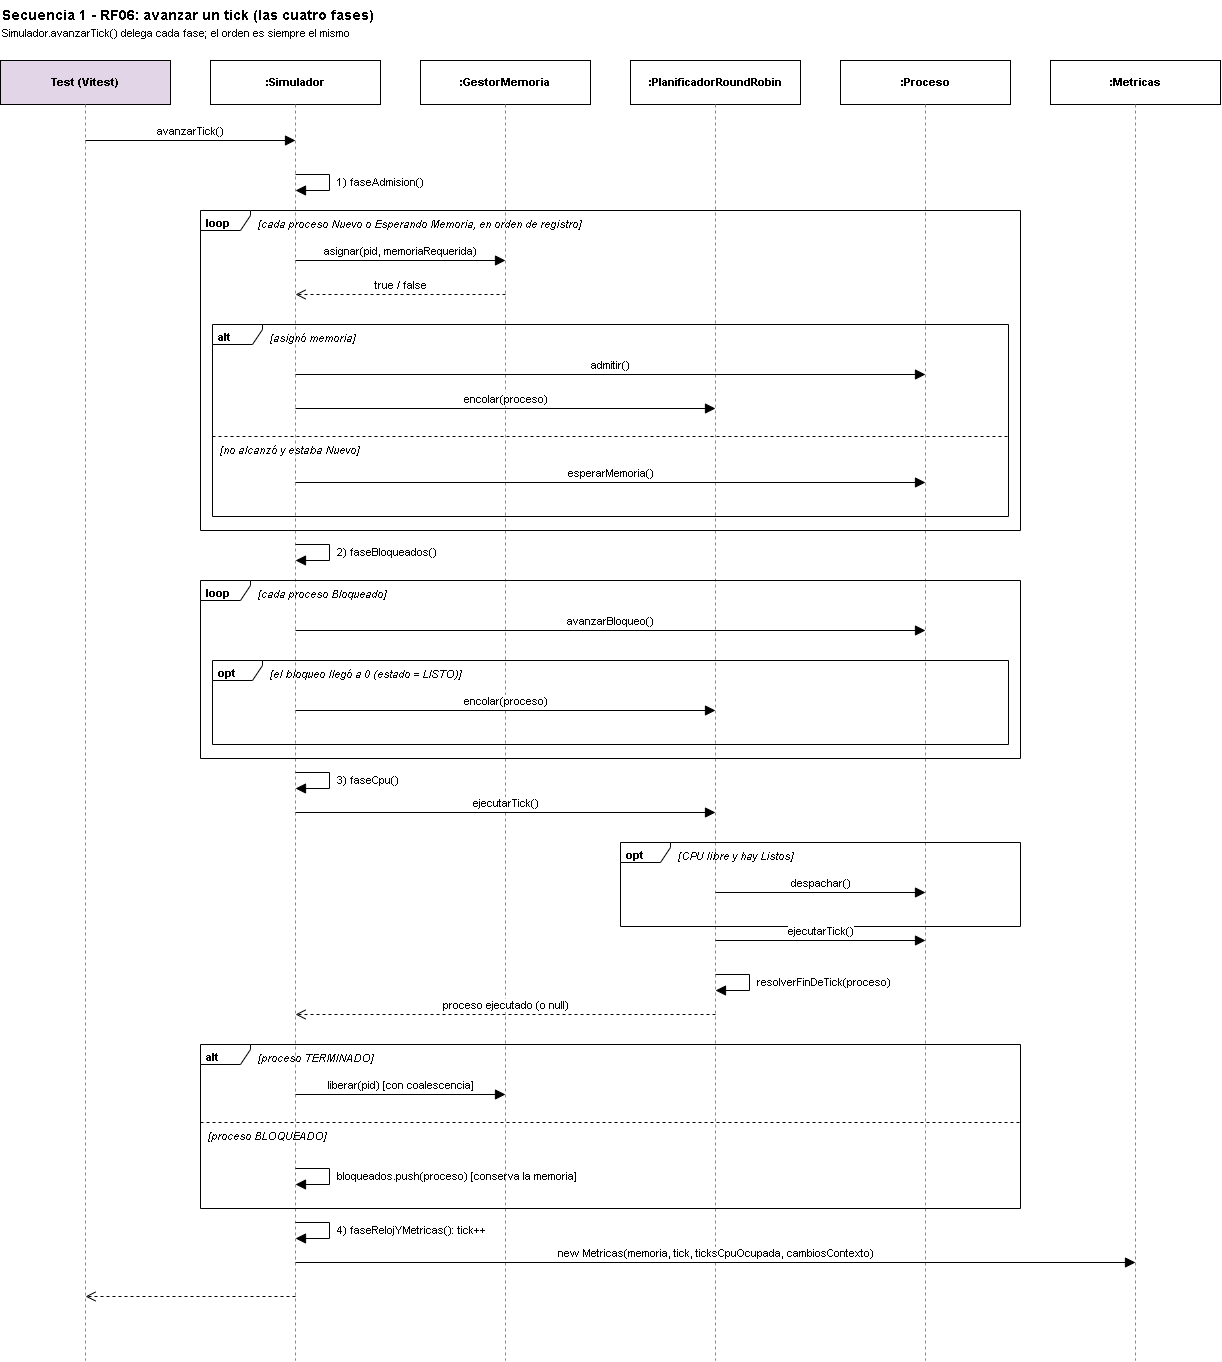

The diagram above was exported from draw.io. Its source (the exported page's mxGraphModel, read from the mxfile embedded in the PNG):
<mxGraphModel dx="2606" dy="1427" grid="1" gridSize="10" guides="1" tooltips="1" connect="1" arrows="1" fold="1" page="1" pageScale="1" pageWidth="1340" pageHeight="1410" math="0" shadow="0">
  <root>
    <mxCell id="0" />
    <mxCell id="1" parent="0" />
    <mxCell id="c45" parent="1" style="rounded=0;whiteSpace=wrap;html=1;fontSize=11;fillColor=#e1d5e7;" value="&lt;b&gt;Test (Vitest)&lt;/b&gt;" vertex="1">
      <mxGeometry height="44" width="170" x="40" y="70" as="geometry" />
    </mxCell>
    <mxCell id="c46" edge="1" parent="1" style="dashed=1;endArrow=none;html=1;strokeColor=#888888;" value="">
      <mxGeometry relative="1" as="geometry">
        <mxPoint x="125" y="114" as="sourcePoint" />
        <mxPoint x="125" y="1370" as="targetPoint" />
      </mxGeometry>
    </mxCell>
    <mxCell id="c47" parent="1" style="rounded=0;whiteSpace=wrap;html=1;fontSize=11;fillColor=#ffffff;" value="&lt;b&gt;:Simulador&lt;/b&gt;" vertex="1">
      <mxGeometry height="44" width="170" x="250" y="70" as="geometry" />
    </mxCell>
    <mxCell id="c48" edge="1" parent="1" style="dashed=1;endArrow=none;html=1;strokeColor=#888888;" value="">
      <mxGeometry relative="1" as="geometry">
        <mxPoint x="335" y="114" as="sourcePoint" />
        <mxPoint x="335" y="1370" as="targetPoint" />
      </mxGeometry>
    </mxCell>
    <mxCell id="c49" parent="1" style="rounded=0;whiteSpace=wrap;html=1;fontSize=11;fillColor=#ffffff;" value="&lt;b&gt;:GestorMemoria&lt;/b&gt;" vertex="1">
      <mxGeometry height="44" width="170" x="460" y="70" as="geometry" />
    </mxCell>
    <mxCell id="c50" edge="1" parent="1" style="dashed=1;endArrow=none;html=1;strokeColor=#888888;" value="">
      <mxGeometry relative="1" as="geometry">
        <mxPoint x="545" y="114" as="sourcePoint" />
        <mxPoint x="545" y="1370" as="targetPoint" />
      </mxGeometry>
    </mxCell>
    <mxCell id="c51" parent="1" style="rounded=0;whiteSpace=wrap;html=1;fontSize=11;fillColor=#ffffff;" value="&lt;b&gt;:PlanificadorRoundRobin&lt;/b&gt;" vertex="1">
      <mxGeometry height="44" width="170" x="670" y="70" as="geometry" />
    </mxCell>
    <mxCell id="c52" edge="1" parent="1" style="dashed=1;endArrow=none;html=1;strokeColor=#888888;" value="">
      <mxGeometry relative="1" as="geometry">
        <mxPoint x="755" y="114" as="sourcePoint" />
        <mxPoint x="755" y="1370" as="targetPoint" />
      </mxGeometry>
    </mxCell>
    <mxCell id="c53" parent="1" style="rounded=0;whiteSpace=wrap;html=1;fontSize=11;fillColor=#ffffff;" value="&lt;b&gt;:Proceso&lt;/b&gt;" vertex="1">
      <mxGeometry height="44" width="170" x="880" y="70" as="geometry" />
    </mxCell>
    <mxCell id="c54" edge="1" parent="1" style="dashed=1;endArrow=none;html=1;strokeColor=#888888;" value="">
      <mxGeometry relative="1" as="geometry">
        <mxPoint x="965" y="114" as="sourcePoint" />
        <mxPoint x="965" y="1370" as="targetPoint" />
      </mxGeometry>
    </mxCell>
    <mxCell id="c55" parent="1" style="rounded=0;whiteSpace=wrap;html=1;fontSize=11;fillColor=#ffffff;" value="&lt;b&gt;:Metricas&lt;/b&gt;" vertex="1">
      <mxGeometry height="44" width="170" x="1090" y="70" as="geometry" />
    </mxCell>
    <mxCell id="c56" edge="1" parent="1" style="dashed=1;endArrow=none;html=1;strokeColor=#888888;" value="">
      <mxGeometry relative="1" as="geometry">
        <mxPoint x="1175" y="114" as="sourcePoint" />
        <mxPoint x="1175" y="1370" as="targetPoint" />
      </mxGeometry>
    </mxCell>
    <mxCell id="c1" parent="1" style="text;html=1;align=left;verticalAlign=top;fontSize=14;" value="&lt;b&gt;Secuencia 1 - RF06: avanzar un tick (las cuatro fases)&lt;/b&gt;&lt;br&gt;&lt;font style=&quot;font-size:11px&quot;&gt;Simulador.avanzarTick() delega cada fase; el orden es siempre el mismo&lt;/font&gt;" vertex="1">
      <mxGeometry height="45" width="900" x="40" y="10" as="geometry" />
    </mxCell>
    <mxCell id="c2" edge="1" parent="1" style="endArrow=block;endFill=1;endSize=8;html=1;verticalAlign=bottom;fontSize=11;labelBackgroundColor=#ffffff;" value="avanzarTick()">
      <mxGeometry relative="1" as="geometry">
        <mxPoint x="125" y="150" as="sourcePoint" />
        <mxPoint x="335" y="150" as="targetPoint" />
      </mxGeometry>
    </mxCell>
    <mxCell id="c3" edge="1" parent="1" style="endArrow=block;endFill=1;endSize=8;html=1;align=left;verticalAlign=middle;fontSize=11;labelBackgroundColor=#ffffff;rounded=0;" value="">
      <mxGeometry relative="1" as="geometry">
        <Array as="points">
          <mxPoint x="369" y="184" />
          <mxPoint x="369" y="200" />
        </Array>
        <mxPoint x="335" y="184" as="sourcePoint" />
        <mxPoint x="335" y="200" as="targetPoint" />
      </mxGeometry>
    </mxCell>
    <mxCell id="c4" parent="1" style="text;html=1;align=left;verticalAlign=middle;fontSize=11;" value="1) faseAdmision()" vertex="1">
      <mxGeometry height="28" width="360" x="375" y="178" as="geometry" />
    </mxCell>
    <mxCell id="c5" edge="1" parent="1" style="endArrow=block;endFill=1;endSize=8;html=1;verticalAlign=bottom;fontSize=11;labelBackgroundColor=#ffffff;" value="asignar(pid, memoriaRequerida)">
      <mxGeometry relative="1" as="geometry">
        <mxPoint x="335" y="270" as="sourcePoint" />
        <mxPoint x="545" y="270" as="targetPoint" />
      </mxGeometry>
    </mxCell>
    <mxCell id="c6" edge="1" parent="1" style="dashed=1;endArrow=open;endSize=8;html=1;verticalAlign=bottom;fontSize=11;labelBackgroundColor=#ffffff;" value="true / false">
      <mxGeometry relative="1" as="geometry">
        <mxPoint x="545" y="304" as="sourcePoint" />
        <mxPoint x="335" y="304" as="targetPoint" />
      </mxGeometry>
    </mxCell>
    <mxCell id="c7" edge="1" parent="1" style="endArrow=block;endFill=1;endSize=8;html=1;verticalAlign=bottom;fontSize=11;labelBackgroundColor=#ffffff;" value="admitir()">
      <mxGeometry relative="1" as="geometry">
        <mxPoint x="335" y="384" as="sourcePoint" />
        <mxPoint x="965" y="384" as="targetPoint" />
      </mxGeometry>
    </mxCell>
    <mxCell id="c8" edge="1" parent="1" style="endArrow=block;endFill=1;endSize=8;html=1;verticalAlign=bottom;fontSize=11;labelBackgroundColor=#ffffff;" value="encolar(proceso)">
      <mxGeometry relative="1" as="geometry">
        <mxPoint x="335" y="418" as="sourcePoint" />
        <mxPoint x="755" y="418" as="targetPoint" />
      </mxGeometry>
    </mxCell>
    <mxCell id="c9" edge="1" parent="1" style="endArrow=block;endFill=1;endSize=8;html=1;verticalAlign=bottom;fontSize=11;labelBackgroundColor=#ffffff;" value="esperarMemoria()">
      <mxGeometry relative="1" as="geometry">
        <mxPoint x="335" y="492" as="sourcePoint" />
        <mxPoint x="965" y="492" as="targetPoint" />
      </mxGeometry>
    </mxCell>
    <mxCell id="c10" parent="1" style="shape=umlFrame;whiteSpace=wrap;html=1;width=50;height=20;boundedLbl=1;verticalAlign=top;align=left;spacingLeft=4;fontSize=11;fillColor=none;" value="&lt;b&gt;alt&lt;/b&gt;" vertex="1">
      <mxGeometry height="192" width="796" x="252" y="334" as="geometry" />
    </mxCell>
    <mxCell id="c11" parent="1" style="text;html=1;align=left;verticalAlign=top;fontSize=11;" value="&lt;i&gt;[asignó memoria]&lt;/i&gt;" vertex="1">
      <mxGeometry height="20" width="500" x="308" y="335" as="geometry" />
    </mxCell>
    <mxCell id="c12" edge="1" parent="1" style="dashed=1;endArrow=none;html=1;" value="">
      <mxGeometry relative="1" as="geometry">
        <mxPoint x="252" y="446" as="sourcePoint" />
        <mxPoint x="1048" y="446" as="targetPoint" />
      </mxGeometry>
    </mxCell>
    <mxCell id="c13" parent="1" style="text;html=1;align=left;verticalAlign=top;fontSize=11;" value="&lt;i&gt;[no alcanzó y estaba Nuevo]&lt;/i&gt;" vertex="1">
      <mxGeometry height="20" width="500" x="258" y="447" as="geometry" />
    </mxCell>
    <mxCell id="c14" parent="1" style="shape=umlFrame;whiteSpace=wrap;html=1;width=50;height=20;boundedLbl=1;verticalAlign=top;align=left;spacingLeft=4;fontSize=11;fillColor=none;" value="&lt;b&gt;loop&lt;/b&gt;" vertex="1">
      <mxGeometry height="320" width="820" x="240" y="220" as="geometry" />
    </mxCell>
    <mxCell id="c15" parent="1" style="text;html=1;align=left;verticalAlign=top;fontSize=11;" value="&lt;i&gt;[cada proceso Nuevo o Esperando Memoria, en orden de registro]&lt;/i&gt;" vertex="1">
      <mxGeometry height="20" width="500" x="296" y="221" as="geometry" />
    </mxCell>
    <mxCell id="c16" edge="1" parent="1" style="endArrow=block;endFill=1;endSize=8;html=1;align=left;verticalAlign=middle;fontSize=11;labelBackgroundColor=#ffffff;rounded=0;" value="">
      <mxGeometry relative="1" as="geometry">
        <Array as="points">
          <mxPoint x="369" y="554" />
          <mxPoint x="369" y="570" />
        </Array>
        <mxPoint x="335" y="554" as="sourcePoint" />
        <mxPoint x="335" y="570" as="targetPoint" />
      </mxGeometry>
    </mxCell>
    <mxCell id="c17" parent="1" style="text;html=1;align=left;verticalAlign=middle;fontSize=11;" value="2) faseBloqueados()" vertex="1">
      <mxGeometry height="28" width="360" x="375" y="548" as="geometry" />
    </mxCell>
    <mxCell id="c18" edge="1" parent="1" style="endArrow=block;endFill=1;endSize=8;html=1;verticalAlign=bottom;fontSize=11;labelBackgroundColor=#ffffff;" value="avanzarBloqueo()">
      <mxGeometry relative="1" as="geometry">
        <mxPoint x="335" y="640" as="sourcePoint" />
        <mxPoint x="965" y="640" as="targetPoint" />
      </mxGeometry>
    </mxCell>
    <mxCell id="c19" edge="1" parent="1" style="endArrow=block;endFill=1;endSize=8;html=1;verticalAlign=bottom;fontSize=11;labelBackgroundColor=#ffffff;" value="encolar(proceso)">
      <mxGeometry relative="1" as="geometry">
        <mxPoint x="335" y="720" as="sourcePoint" />
        <mxPoint x="755" y="720" as="targetPoint" />
      </mxGeometry>
    </mxCell>
    <mxCell id="c20" parent="1" style="shape=umlFrame;whiteSpace=wrap;html=1;width=50;height=20;boundedLbl=1;verticalAlign=top;align=left;spacingLeft=4;fontSize=11;fillColor=none;" value="&lt;b&gt;opt&lt;/b&gt;" vertex="1">
      <mxGeometry height="84" width="796" x="252" y="670" as="geometry" />
    </mxCell>
    <mxCell id="c21" parent="1" style="text;html=1;align=left;verticalAlign=top;fontSize=11;" value="&lt;i&gt;[el bloqueo llegó a 0 (estado = LISTO)]&lt;/i&gt;" vertex="1">
      <mxGeometry height="20" width="500" x="308" y="671" as="geometry" />
    </mxCell>
    <mxCell id="c22" parent="1" style="shape=umlFrame;whiteSpace=wrap;html=1;width=50;height=20;boundedLbl=1;verticalAlign=top;align=left;spacingLeft=4;fontSize=11;fillColor=none;" value="&lt;b&gt;loop&lt;/b&gt;" vertex="1">
      <mxGeometry height="178" width="820" x="240" y="590" as="geometry" />
    </mxCell>
    <mxCell id="c23" parent="1" style="text;html=1;align=left;verticalAlign=top;fontSize=11;" value="&lt;i&gt;[cada proceso Bloqueado]&lt;/i&gt;" vertex="1">
      <mxGeometry height="20" width="500" x="296" y="591" as="geometry" />
    </mxCell>
    <mxCell id="c24" edge="1" parent="1" style="endArrow=block;endFill=1;endSize=8;html=1;align=left;verticalAlign=middle;fontSize=11;labelBackgroundColor=#ffffff;rounded=0;" value="">
      <mxGeometry relative="1" as="geometry">
        <Array as="points">
          <mxPoint x="369" y="782" />
          <mxPoint x="369" y="798" />
        </Array>
        <mxPoint x="335" y="782" as="sourcePoint" />
        <mxPoint x="335" y="798" as="targetPoint" />
      </mxGeometry>
    </mxCell>
    <mxCell id="c25" parent="1" style="text;html=1;align=left;verticalAlign=middle;fontSize=11;" value="3) faseCpu()" vertex="1">
      <mxGeometry height="28" width="360" x="375" y="776" as="geometry" />
    </mxCell>
    <mxCell id="c26" edge="1" parent="1" style="endArrow=block;endFill=1;endSize=8;html=1;verticalAlign=bottom;fontSize=11;labelBackgroundColor=#ffffff;" value="ejecutarTick()">
      <mxGeometry relative="1" as="geometry">
        <mxPoint x="335" y="822" as="sourcePoint" />
        <mxPoint x="755" y="822" as="targetPoint" />
      </mxGeometry>
    </mxCell>
    <mxCell id="c27" edge="1" parent="1" style="endArrow=block;endFill=1;endSize=8;html=1;verticalAlign=bottom;fontSize=11;labelBackgroundColor=#ffffff;" value="despachar()">
      <mxGeometry relative="1" as="geometry">
        <mxPoint x="755" y="902" as="sourcePoint" />
        <mxPoint x="965" y="902" as="targetPoint" />
      </mxGeometry>
    </mxCell>
    <mxCell id="c28" parent="1" style="shape=umlFrame;whiteSpace=wrap;html=1;width=50;height=20;boundedLbl=1;verticalAlign=top;align=left;spacingLeft=4;fontSize=11;fillColor=none;" value="&lt;b&gt;opt&lt;/b&gt;" vertex="1">
      <mxGeometry height="84" width="400" x="660" y="852" as="geometry" />
    </mxCell>
    <mxCell id="c29" parent="1" style="text;html=1;align=left;verticalAlign=top;fontSize=11;" value="&lt;i&gt;[CPU libre y hay Listos]&lt;/i&gt;" vertex="1">
      <mxGeometry height="20" width="500" x="716" y="853" as="geometry" />
    </mxCell>
    <mxCell id="c30" edge="1" parent="1" style="endArrow=block;endFill=1;endSize=8;html=1;verticalAlign=bottom;fontSize=11;labelBackgroundColor=#ffffff;" value="ejecutarTick()">
      <mxGeometry relative="1" as="geometry">
        <mxPoint x="755" y="950" as="sourcePoint" />
        <mxPoint x="965" y="950" as="targetPoint" />
      </mxGeometry>
    </mxCell>
    <mxCell id="c31" edge="1" parent="1" style="endArrow=block;endFill=1;endSize=8;html=1;align=left;verticalAlign=middle;fontSize=11;labelBackgroundColor=#ffffff;rounded=0;" value="">
      <mxGeometry relative="1" as="geometry">
        <Array as="points">
          <mxPoint x="789" y="984" />
          <mxPoint x="789" y="1000" />
        </Array>
        <mxPoint x="755" y="984" as="sourcePoint" />
        <mxPoint x="755" y="1000" as="targetPoint" />
      </mxGeometry>
    </mxCell>
    <mxCell id="c32" parent="1" style="text;html=1;align=left;verticalAlign=middle;fontSize=11;" value="resolverFinDeTick(proceso)" vertex="1">
      <mxGeometry height="28" width="360" x="795" y="978" as="geometry" />
    </mxCell>
    <mxCell id="c33" edge="1" parent="1" style="dashed=1;endArrow=open;endSize=8;html=1;verticalAlign=bottom;fontSize=11;labelBackgroundColor=#ffffff;" value="proceso ejecutado (o null)">
      <mxGeometry relative="1" as="geometry">
        <mxPoint x="755" y="1024" as="sourcePoint" />
        <mxPoint x="335" y="1024" as="targetPoint" />
      </mxGeometry>
    </mxCell>
    <mxCell id="c34" edge="1" parent="1" style="endArrow=block;endFill=1;endSize=8;html=1;verticalAlign=bottom;fontSize=11;labelBackgroundColor=#ffffff;" value="liberar(pid)   [con coalescencia]">
      <mxGeometry relative="1" as="geometry">
        <mxPoint x="335" y="1104" as="sourcePoint" />
        <mxPoint x="545" y="1104" as="targetPoint" />
      </mxGeometry>
    </mxCell>
    <mxCell id="c35" edge="1" parent="1" style="endArrow=block;endFill=1;endSize=8;html=1;align=left;verticalAlign=middle;fontSize=11;labelBackgroundColor=#ffffff;rounded=0;" value="">
      <mxGeometry relative="1" as="geometry">
        <Array as="points">
          <mxPoint x="369" y="1178" />
          <mxPoint x="369" y="1194" />
        </Array>
        <mxPoint x="335" y="1178" as="sourcePoint" />
        <mxPoint x="335" y="1194" as="targetPoint" />
      </mxGeometry>
    </mxCell>
    <mxCell id="c36" parent="1" style="text;html=1;align=left;verticalAlign=middle;fontSize=11;" value="bloqueados.push(proceso)  [conserva la memoria]" vertex="1">
      <mxGeometry height="28" width="360" x="375" y="1172" as="geometry" />
    </mxCell>
    <mxCell id="c37" parent="1" style="shape=umlFrame;whiteSpace=wrap;html=1;width=50;height=20;boundedLbl=1;verticalAlign=top;align=left;spacingLeft=4;fontSize=11;fillColor=none;" value="&lt;b&gt;alt&lt;/b&gt;" vertex="1">
      <mxGeometry height="164" width="820" x="240" y="1054" as="geometry" />
    </mxCell>
    <mxCell id="c38" parent="1" style="text;html=1;align=left;verticalAlign=top;fontSize=11;" value="&lt;i&gt;[proceso TERMINADO]&lt;/i&gt;" vertex="1">
      <mxGeometry height="20" width="500" x="296" y="1055" as="geometry" />
    </mxCell>
    <mxCell id="c39" edge="1" parent="1" style="dashed=1;endArrow=none;html=1;" value="">
      <mxGeometry relative="1" as="geometry">
        <mxPoint x="240" y="1132" as="sourcePoint" />
        <mxPoint x="1060" y="1132" as="targetPoint" />
      </mxGeometry>
    </mxCell>
    <mxCell id="c40" parent="1" style="text;html=1;align=left;verticalAlign=top;fontSize=11;" value="&lt;i&gt;[proceso BLOQUEADO]&lt;/i&gt;" vertex="1">
      <mxGeometry height="20" width="500" x="246" y="1133" as="geometry" />
    </mxCell>
    <mxCell id="c41" edge="1" parent="1" style="endArrow=block;endFill=1;endSize=8;html=1;align=left;verticalAlign=middle;fontSize=11;labelBackgroundColor=#ffffff;rounded=0;" value="">
      <mxGeometry relative="1" as="geometry">
        <Array as="points">
          <mxPoint x="369" y="1232" />
          <mxPoint x="369" y="1248" />
        </Array>
        <mxPoint x="335" y="1232" as="sourcePoint" />
        <mxPoint x="335" y="1248" as="targetPoint" />
      </mxGeometry>
    </mxCell>
    <mxCell id="c42" parent="1" style="text;html=1;align=left;verticalAlign=middle;fontSize=11;" value="4) faseRelojYMetricas(): tick++" vertex="1">
      <mxGeometry height="28" width="360" x="375" y="1226" as="geometry" />
    </mxCell>
    <mxCell id="c43" edge="1" parent="1" style="endArrow=block;endFill=1;endSize=8;html=1;verticalAlign=bottom;fontSize=11;labelBackgroundColor=#ffffff;" value="new Metricas(memoria, tick, ticksCpuOcupada, cambiosContexto)">
      <mxGeometry relative="1" as="geometry">
        <mxPoint x="335" y="1272" as="sourcePoint" />
        <mxPoint x="1175" y="1272" as="targetPoint" />
      </mxGeometry>
    </mxCell>
    <mxCell id="c44" edge="1" parent="1" style="dashed=1;endArrow=open;endSize=8;html=1;verticalAlign=bottom;fontSize=11;labelBackgroundColor=#ffffff;" value="">
      <mxGeometry relative="1" as="geometry">
        <mxPoint x="335" y="1306" as="sourcePoint" />
        <mxPoint x="125" y="1306" as="targetPoint" />
      </mxGeometry>
    </mxCell>
  </root>
</mxGraphModel>